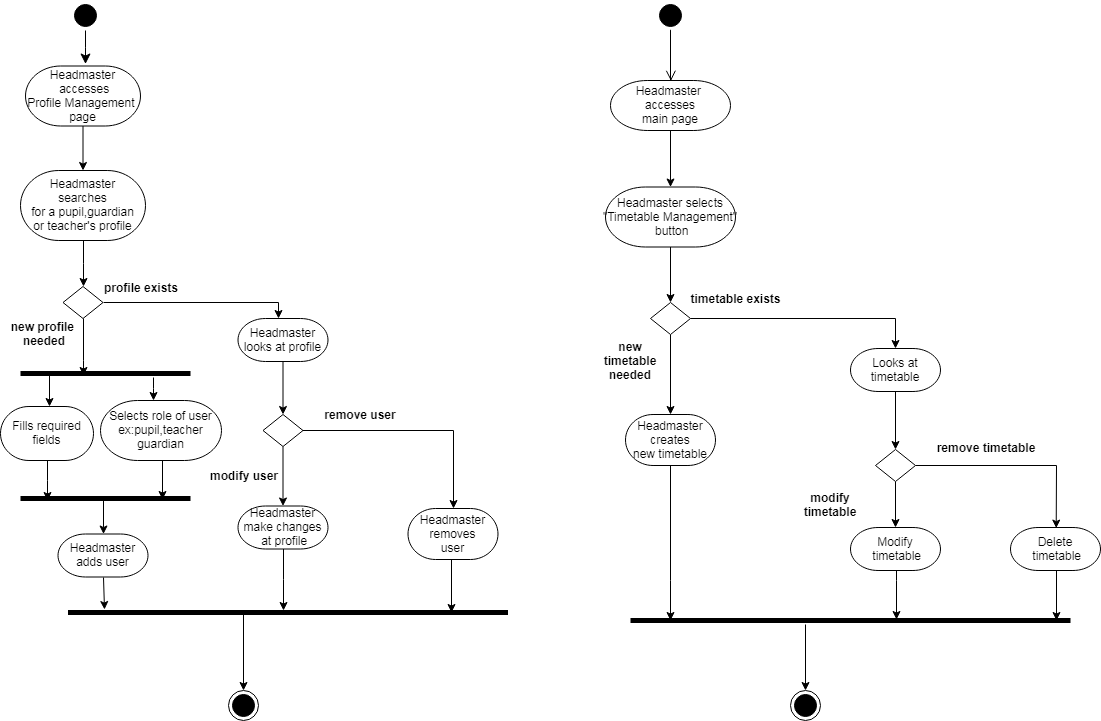

The diagram above was exported from draw.io. Its source (the exported page's mxGraphModel, read from the mxfile embedded in the PNG):
<mxGraphModel dx="1400" dy="725" grid="1" gridSize="10" guides="1" tooltips="1" connect="1" arrows="1" fold="1" page="1" pageScale="1" pageWidth="850" pageHeight="1100" math="0" shadow="0">
  <root>
    <mxCell id="0" />
    <mxCell id="1" parent="0" />
    <mxCell id="jNnBlRumNWze7kziGEE4-1" value="" style="edgeStyle=orthogonalEdgeStyle;rounded=0;orthogonalLoop=1;jettySize=auto;html=1;endArrow=classic;endFill=1;strokeColor=#000000;exitX=0.506;exitY=0.75;exitDx=0;exitDy=0;exitPerimeter=0;" edge="1" parent="1" source="jNnBlRumNWze7kziGEE4-24" target="jNnBlRumNWze7kziGEE4-3">
      <mxGeometry relative="1" as="geometry">
        <mxPoint x="188" y="545" as="sourcePoint" />
        <Array as="points">
          <mxPoint x="188" y="577" />
        </Array>
      </mxGeometry>
    </mxCell>
    <mxCell id="jNnBlRumNWze7kziGEE4-2" value="" style="edgeStyle=elbowEdgeStyle;elbow=horizontal;verticalAlign=bottom;endArrow=classic;endSize=8;strokeColor=#000000;endFill=1;rounded=0;exitX=0.5;exitY=1;exitDx=0;exitDy=0;" edge="1" parent="1" source="jNnBlRumNWze7kziGEE4-10">
      <mxGeometry x="121" y="72.5" as="geometry">
        <mxPoint x="170" y="140.5" as="targetPoint" />
        <mxPoint x="170" y="97" as="sourcePoint" />
      </mxGeometry>
    </mxCell>
    <mxCell id="jNnBlRumNWze7kziGEE4-3" value="&#10;Headmaster&#10;adds user&#10;" style="shape=mxgraph.flowchart.terminator;strokeWidth=1;" vertex="1" parent="1">
      <mxGeometry x="142.5" y="610.5" width="90" height="43" as="geometry" />
    </mxCell>
    <mxCell id="jNnBlRumNWze7kziGEE4-4" value="" style="endArrow=classic;strokeColor=#000000;endFill=1;rounded=0;entryX=0.083;entryY=0.125;entryDx=0;entryDy=0;entryPerimeter=0;exitX=0.5;exitY=1;exitDx=0;exitDy=0;exitPerimeter=0;" edge="1" parent="1" source="jNnBlRumNWze7kziGEE4-3" target="jNnBlRumNWze7kziGEE4-21">
      <mxGeometry relative="1" as="geometry">
        <mxPoint x="189" y="645" as="sourcePoint" />
        <mxPoint x="187.794117647059" y="640.6470588235295" as="targetPoint" />
      </mxGeometry>
    </mxCell>
    <mxCell id="jNnBlRumNWze7kziGEE4-5" value="" style="ellipse;html=1;shape=endState;fillColor=#000000;strokeColor=#000000;" vertex="1" parent="1">
      <mxGeometry x="312.5" y="767" width="30" height="30" as="geometry" />
    </mxCell>
    <mxCell id="jNnBlRumNWze7kziGEE4-6" value="" style="edgeStyle=orthogonalEdgeStyle;rounded=0;orthogonalLoop=1;jettySize=auto;html=1;" edge="1" parent="1" source="jNnBlRumNWze7kziGEE4-7" target="jNnBlRumNWze7kziGEE4-9">
      <mxGeometry relative="1" as="geometry" />
    </mxCell>
    <mxCell id="jNnBlRumNWze7kziGEE4-7" value="&#10;Headmaster&#10; accesses&#10;Profile Management &#10;page&#10;" style="shape=mxgraph.flowchart.terminator;strokeWidth=1;" vertex="1" parent="1">
      <mxGeometry x="110" y="142.5" width="115" height="60" as="geometry" />
    </mxCell>
    <mxCell id="jNnBlRumNWze7kziGEE4-8" value="" style="edgeStyle=orthogonalEdgeStyle;rounded=0;orthogonalLoop=1;jettySize=auto;html=1;entryX=0.5;entryY=0;entryDx=0;entryDy=0;" edge="1" parent="1" source="jNnBlRumNWze7kziGEE4-9" target="jNnBlRumNWze7kziGEE4-16">
      <mxGeometry relative="1" as="geometry" />
    </mxCell>
    <mxCell id="jNnBlRumNWze7kziGEE4-9" value="&#10;Headmaster &#10;searches&#10;for a pupil,guardian&#10;or teacher's profile&#10; " style="shape=mxgraph.flowchart.terminator;strokeWidth=1;" vertex="1" parent="1">
      <mxGeometry x="105" y="247" width="125" height="70" as="geometry" />
    </mxCell>
    <mxCell id="jNnBlRumNWze7kziGEE4-10" value="" style="ellipse;html=1;shape=startState;fillColor=#000000;strokeColor=#000000;" vertex="1" parent="1">
      <mxGeometry x="154.5" y="77" width="30" height="30" as="geometry" />
    </mxCell>
    <mxCell id="jNnBlRumNWze7kziGEE4-11" value="" style="edgeStyle=orthogonalEdgeStyle;rounded=0;orthogonalLoop=1;jettySize=auto;html=1;strokeColor=#000000;exitX=0.5;exitY=1;exitDx=0;exitDy=0;entryX=0.371;entryY=0.75;entryDx=0;entryDy=0;entryPerimeter=0;" edge="1" parent="1" source="jNnBlRumNWze7kziGEE4-16" target="jNnBlRumNWze7kziGEE4-23">
      <mxGeometry relative="1" as="geometry">
        <mxPoint x="187.5" y="415" as="sourcePoint" />
        <mxPoint x="188" y="445" as="targetPoint" />
        <Array as="points">
          <mxPoint x="168" y="437" />
          <mxPoint x="168" y="437" />
        </Array>
      </mxGeometry>
    </mxCell>
    <mxCell id="jNnBlRumNWze7kziGEE4-12" value="" style="edgeStyle=orthogonalEdgeStyle;rounded=0;orthogonalLoop=1;jettySize=auto;html=1;strokeColor=#000000;exitX=1;exitY=0.5;exitDx=0;exitDy=0;" edge="1" parent="1" source="jNnBlRumNWze7kziGEE4-16" target="jNnBlRumNWze7kziGEE4-36">
      <mxGeometry relative="1" as="geometry">
        <mxPoint x="226.07142857142844" y="388" as="sourcePoint" />
        <Array as="points">
          <mxPoint x="363" y="379" />
        </Array>
      </mxGeometry>
    </mxCell>
    <mxCell id="jNnBlRumNWze7kziGEE4-13" value="" style="edgeStyle=orthogonalEdgeStyle;rounded=0;orthogonalLoop=1;jettySize=auto;html=1;strokeColor=#000000;entryX=0.5;entryY=0;entryDx=0;entryDy=0;entryPerimeter=0;" edge="1" parent="1" source="jNnBlRumNWze7kziGEE4-15" target="jNnBlRumNWze7kziGEE4-19">
      <mxGeometry relative="1" as="geometry">
        <mxPoint x="467.5" y="470" as="targetPoint" />
        <Array as="points">
          <mxPoint x="538" y="507" />
        </Array>
      </mxGeometry>
    </mxCell>
    <mxCell id="jNnBlRumNWze7kziGEE4-14" value="" style="edgeStyle=orthogonalEdgeStyle;rounded=0;orthogonalLoop=1;jettySize=auto;html=1;endArrow=classic;endFill=1;" edge="1" parent="1" source="jNnBlRumNWze7kziGEE4-15" target="jNnBlRumNWze7kziGEE4-34">
      <mxGeometry relative="1" as="geometry" />
    </mxCell>
    <mxCell id="jNnBlRumNWze7kziGEE4-15" value="" style="rhombus;whiteSpace=wrap;html=1;" vertex="1" parent="1">
      <mxGeometry x="347.5" y="491" width="40" height="32" as="geometry" />
    </mxCell>
    <mxCell id="jNnBlRumNWze7kziGEE4-16" value="" style="rhombus;whiteSpace=wrap;html=1;" vertex="1" parent="1">
      <mxGeometry x="147.5" y="363" width="40" height="32" as="geometry" />
    </mxCell>
    <mxCell id="jNnBlRumNWze7kziGEE4-17" value="&lt;b&gt;profile exists&lt;/b&gt;" style="text;html=1;strokeColor=none;fillColor=none;align=center;verticalAlign=middle;whiteSpace=wrap;rounded=0;" vertex="1" parent="1">
      <mxGeometry x="184.5" y="349" width="80" height="30" as="geometry" />
    </mxCell>
    <mxCell id="jNnBlRumNWze7kziGEE4-18" value="" style="edgeStyle=orthogonalEdgeStyle;rounded=0;orthogonalLoop=1;jettySize=auto;html=1;endArrow=classic;endFill=1;entryX=0.872;entryY=0.5;entryDx=0;entryDy=0;entryPerimeter=0;exitX=0.5;exitY=1;exitDx=0;exitDy=0;exitPerimeter=0;" edge="1" parent="1" source="jNnBlRumNWze7kziGEE4-19" target="jNnBlRumNWze7kziGEE4-21">
      <mxGeometry relative="1" as="geometry">
        <mxPoint x="537.5" y="716" as="targetPoint" />
        <Array as="points">
          <mxPoint x="536" y="636" />
        </Array>
      </mxGeometry>
    </mxCell>
    <mxCell id="jNnBlRumNWze7kziGEE4-19" value="&#10;Headmaster&#10;removes&#10;user&#10;" style="shape=mxgraph.flowchart.terminator;strokeWidth=1;" vertex="1" parent="1">
      <mxGeometry x="492.5" y="585" width="90" height="51" as="geometry" />
    </mxCell>
    <mxCell id="jNnBlRumNWze7kziGEE4-20" value="&lt;b&gt;remove user&lt;/b&gt;" style="text;html=1;strokeColor=none;fillColor=none;align=center;verticalAlign=middle;whiteSpace=wrap;rounded=0;" vertex="1" parent="1">
      <mxGeometry x="405" y="476" width="80" height="30" as="geometry" />
    </mxCell>
    <mxCell id="jNnBlRumNWze7kziGEE4-21" value="" style="line;strokeWidth=5;fillColor=none;align=left;verticalAlign=middle;spacingTop=-1;spacingLeft=3;spacingRight=3;rotatable=0;labelPosition=right;points=[];portConstraint=eastwest;rounded=0;comic=0;" vertex="1" parent="1">
      <mxGeometry x="152.5" y="685" width="440" height="8" as="geometry" />
    </mxCell>
    <mxCell id="jNnBlRumNWze7kziGEE4-22" value="&lt;b&gt;new profile&amp;nbsp;&lt;br&gt;needed&lt;br&gt;&lt;/b&gt;" style="text;html=1;strokeColor=none;fillColor=none;align=center;verticalAlign=middle;whiteSpace=wrap;rounded=0;" vertex="1" parent="1">
      <mxGeometry x="87.5" y="395" width="80" height="30" as="geometry" />
    </mxCell>
    <mxCell id="jNnBlRumNWze7kziGEE4-23" value="" style="line;strokeWidth=5;fillColor=none;align=left;verticalAlign=middle;spacingTop=-1;spacingLeft=3;spacingRight=3;rotatable=0;labelPosition=right;points=[];portConstraint=eastwest;" vertex="1" parent="1">
      <mxGeometry x="105" y="446" width="170" height="8" as="geometry" />
    </mxCell>
    <mxCell id="jNnBlRumNWze7kziGEE4-24" value="" style="line;strokeWidth=5;fillColor=none;align=left;verticalAlign=middle;spacingTop=-1;spacingLeft=3;spacingRight=3;rotatable=0;labelPosition=right;points=[];portConstraint=eastwest;" vertex="1" parent="1">
      <mxGeometry x="105" y="571" width="170" height="8" as="geometry" />
    </mxCell>
    <mxCell id="jNnBlRumNWze7kziGEE4-25" value="" style="endArrow=classic;strokeColor=#000000;endFill=1;rounded=0;entryX=0.5;entryY=0;entryDx=0;entryDy=0;" edge="1" parent="1" target="jNnBlRumNWze7kziGEE4-5">
      <mxGeometry relative="1" as="geometry">
        <mxPoint x="328" y="690" as="sourcePoint" />
        <mxPoint x="319" y="767" as="targetPoint" />
      </mxGeometry>
    </mxCell>
    <mxCell id="jNnBlRumNWze7kziGEE4-26" value="" style="edgeStyle=orthogonalEdgeStyle;rounded=0;orthogonalLoop=1;jettySize=auto;html=1;endArrow=classic;endFill=1;" edge="1" parent="1" source="jNnBlRumNWze7kziGEE4-27">
      <mxGeometry relative="1" as="geometry">
        <mxPoint x="132" y="577" as="targetPoint" />
      </mxGeometry>
    </mxCell>
    <mxCell id="jNnBlRumNWze7kziGEE4-27" value="&#10;Fills required&#10;fields&#10;" style="shape=mxgraph.flowchart.terminator;strokeWidth=1;" vertex="1" parent="1">
      <mxGeometry x="85" y="483" width="93" height="54" as="geometry" />
    </mxCell>
    <mxCell id="jNnBlRumNWze7kziGEE4-28" value="&#10;Selects role of user&#10;ex:pupil,teacher&#10;guardian&#10;" style="shape=mxgraph.flowchart.terminator;strokeWidth=1;" vertex="1" parent="1">
      <mxGeometry x="185" y="477" width="121" height="60" as="geometry" />
    </mxCell>
    <mxCell id="jNnBlRumNWze7kziGEE4-29" value="" style="edgeStyle=orthogonalEdgeStyle;rounded=0;orthogonalLoop=1;jettySize=auto;html=1;endArrow=classic;endFill=1;strokeColor=#000000;exitX=0.171;exitY=0.5;exitDx=0;exitDy=0;exitPerimeter=0;" edge="1" parent="1" source="jNnBlRumNWze7kziGEE4-23">
      <mxGeometry relative="1" as="geometry">
        <mxPoint x="208" y="571" as="sourcePoint" />
        <mxPoint x="133.57142857142867" y="483.1428571428571" as="targetPoint" />
        <Array as="points">
          <mxPoint x="134" y="483" />
        </Array>
      </mxGeometry>
    </mxCell>
    <mxCell id="jNnBlRumNWze7kziGEE4-30" value="" style="edgeStyle=orthogonalEdgeStyle;rounded=0;orthogonalLoop=1;jettySize=auto;html=1;endArrow=classic;endFill=1;strokeColor=#000000;" edge="1" parent="1" source="jNnBlRumNWze7kziGEE4-23" target="jNnBlRumNWze7kziGEE4-28">
      <mxGeometry relative="1" as="geometry">
        <mxPoint x="144" y="460" as="sourcePoint" />
        <mxPoint x="144" y="493" as="targetPoint" />
        <Array as="points">
          <mxPoint x="238" y="465" />
          <mxPoint x="238" y="465" />
        </Array>
      </mxGeometry>
    </mxCell>
    <mxCell id="jNnBlRumNWze7kziGEE4-31" value="" style="edgeStyle=orthogonalEdgeStyle;rounded=0;orthogonalLoop=1;jettySize=auto;html=1;endArrow=classic;endFill=1;strokeColor=#000000;exitX=0.5;exitY=1;exitDx=0;exitDy=0;exitPerimeter=0;entryX=0.835;entryY=0.625;entryDx=0;entryDy=0;entryPerimeter=0;" edge="1" parent="1" source="jNnBlRumNWze7kziGEE4-28" target="jNnBlRumNWze7kziGEE4-24">
      <mxGeometry relative="1" as="geometry">
        <mxPoint x="248" y="464" as="sourcePoint" />
        <mxPoint x="247" y="559" as="targetPoint" />
        <Array as="points">
          <mxPoint x="247" y="537" />
        </Array>
      </mxGeometry>
    </mxCell>
    <mxCell id="jNnBlRumNWze7kziGEE4-32" value="&lt;b&gt;modify user&lt;/b&gt;" style="text;html=1;strokeColor=none;fillColor=none;align=center;verticalAlign=middle;whiteSpace=wrap;rounded=0;" vertex="1" parent="1">
      <mxGeometry x="287.5" y="537" width="80" height="30" as="geometry" />
    </mxCell>
    <mxCell id="jNnBlRumNWze7kziGEE4-33" value="" style="edgeStyle=orthogonalEdgeStyle;rounded=0;orthogonalLoop=1;jettySize=auto;html=1;endArrow=classic;endFill=1;" edge="1" parent="1" source="jNnBlRumNWze7kziGEE4-34">
      <mxGeometry relative="1" as="geometry">
        <mxPoint x="368" y="687" as="targetPoint" />
      </mxGeometry>
    </mxCell>
    <mxCell id="jNnBlRumNWze7kziGEE4-34" value="&#10;Headmaster&#10;make changes&#10; at profile&#10;" style="shape=mxgraph.flowchart.terminator;strokeWidth=1;" vertex="1" parent="1">
      <mxGeometry x="322.5" y="582.5" width="90" height="43" as="geometry" />
    </mxCell>
    <mxCell id="jNnBlRumNWze7kziGEE4-35" value="" style="edgeStyle=orthogonalEdgeStyle;rounded=0;orthogonalLoop=1;jettySize=auto;html=1;endArrow=classic;endFill=1;" edge="1" parent="1" source="jNnBlRumNWze7kziGEE4-36" target="jNnBlRumNWze7kziGEE4-15">
      <mxGeometry relative="1" as="geometry" />
    </mxCell>
    <mxCell id="jNnBlRumNWze7kziGEE4-36" value="&#10;Headmaster&#10;looks at profile&#10;" style="shape=mxgraph.flowchart.terminator;strokeWidth=1;" vertex="1" parent="1">
      <mxGeometry x="322.5" y="395" width="90" height="43" as="geometry" />
    </mxCell>
    <mxCell id="jNnBlRumNWze7kziGEE4-37" value="" style="edgeStyle=elbowEdgeStyle;elbow=horizontal;verticalAlign=bottom;endArrow=open;endSize=8;strokeColor=#000000;endFill=1;rounded=0;entryX=0.571;entryY=0.007;entryDx=0;entryDy=0;entryPerimeter=0;" edge="1" parent="1">
      <mxGeometry x="703" y="67" as="geometry">
        <mxPoint x="755.4705882352941" y="157.3529411764705" as="targetPoint" />
        <mxPoint x="755.4705882352941" y="106.5929783560805" as="sourcePoint" />
      </mxGeometry>
    </mxCell>
    <mxCell id="jNnBlRumNWze7kziGEE4-38" value="" style="edgeStyle=orthogonalEdgeStyle;rounded=0;orthogonalLoop=1;jettySize=auto;html=1;endArrow=classic;endFill=1;strokeColor=#000000;" edge="1" parent="1" source="jNnBlRumNWze7kziGEE4-39" target="jNnBlRumNWze7kziGEE4-41">
      <mxGeometry relative="1" as="geometry" />
    </mxCell>
    <mxCell id="jNnBlRumNWze7kziGEE4-39" value="&#10;Headmaster &#10;accesses&#10;main page&#10;" style="shape=mxgraph.flowchart.terminator;strokeWidth=1;" vertex="1" parent="1">
      <mxGeometry x="695" y="157" width="120" height="50" as="geometry" />
    </mxCell>
    <mxCell id="jNnBlRumNWze7kziGEE4-40" value="" style="edgeStyle=orthogonalEdgeStyle;rounded=0;orthogonalLoop=1;jettySize=auto;html=1;endArrow=classic;endFill=1;strokeColor=#000000;entryX=0.5;entryY=0;entryDx=0;entryDy=0;" edge="1" parent="1" source="jNnBlRumNWze7kziGEE4-41" target="jNnBlRumNWze7kziGEE4-47">
      <mxGeometry relative="1" as="geometry">
        <mxPoint x="755" y="380" as="targetPoint" />
      </mxGeometry>
    </mxCell>
    <mxCell id="jNnBlRumNWze7kziGEE4-41" value="&#10;Headmaster selects&#10;&quot;Timetable Management&quot;&#10; button&#10;" style="shape=mxgraph.flowchart.terminator;strokeWidth=1;" vertex="1" parent="1">
      <mxGeometry x="690" y="263.5" width="130" height="60" as="geometry" />
    </mxCell>
    <mxCell id="jNnBlRumNWze7kziGEE4-42" value="" style="edgeStyle=orthogonalEdgeStyle;rounded=0;orthogonalLoop=1;jettySize=auto;html=1;endArrow=classic;endFill=1;strokeColor=#000000;entryX=0.5;entryY=0;entryDx=0;entryDy=0;" edge="1" parent="1" source="jNnBlRumNWze7kziGEE4-62" target="jNnBlRumNWze7kziGEE4-44">
      <mxGeometry relative="1" as="geometry">
        <mxPoint x="890" y="780" as="targetPoint" />
        <mxPoint x="890" y="741" as="sourcePoint" />
        <Array as="points">
          <mxPoint x="890" y="700" />
          <mxPoint x="890" y="700" />
        </Array>
      </mxGeometry>
    </mxCell>
    <mxCell id="jNnBlRumNWze7kziGEE4-43" value="" style="ellipse;html=1;shape=startState;fillColor=#000000;strokeColor=#000000;" vertex="1" parent="1">
      <mxGeometry x="740" y="77" width="30" height="30" as="geometry" />
    </mxCell>
    <mxCell id="jNnBlRumNWze7kziGEE4-44" value="" style="ellipse;html=1;shape=endState;fillColor=#000000;strokeColor=#000000;" vertex="1" parent="1">
      <mxGeometry x="875" y="767" width="30" height="30" as="geometry" />
    </mxCell>
    <mxCell id="jNnBlRumNWze7kziGEE4-45" value="" style="edgeStyle=orthogonalEdgeStyle;rounded=0;orthogonalLoop=1;jettySize=auto;html=1;endArrow=classic;endFill=1;entryX=0.5;entryY=0;entryDx=0;entryDy=0;entryPerimeter=0;" edge="1" parent="1" source="jNnBlRumNWze7kziGEE4-47" target="jNnBlRumNWze7kziGEE4-50">
      <mxGeometry relative="1" as="geometry">
        <mxPoint x="755" y="491" as="targetPoint" />
      </mxGeometry>
    </mxCell>
    <mxCell id="jNnBlRumNWze7kziGEE4-46" value="" style="edgeStyle=orthogonalEdgeStyle;rounded=0;orthogonalLoop=1;jettySize=auto;html=1;endArrow=classic;endFill=1;entryX=0.5;entryY=0;entryDx=0;entryDy=0;entryPerimeter=0;" edge="1" parent="1" source="jNnBlRumNWze7kziGEE4-47" target="jNnBlRumNWze7kziGEE4-53">
      <mxGeometry relative="1" as="geometry">
        <mxPoint x="975" y="427" as="targetPoint" />
      </mxGeometry>
    </mxCell>
    <mxCell id="jNnBlRumNWze7kziGEE4-47" value="" style="rhombus;whiteSpace=wrap;html=1;" vertex="1" parent="1">
      <mxGeometry x="735" y="379" width="40" height="32" as="geometry" />
    </mxCell>
    <mxCell id="jNnBlRumNWze7kziGEE4-48" value="&lt;b&gt;new timetable needed&lt;br&gt;&lt;/b&gt;" style="text;html=1;strokeColor=none;fillColor=none;align=center;verticalAlign=middle;whiteSpace=wrap;rounded=0;" vertex="1" parent="1">
      <mxGeometry x="675" y="416.5" width="80" height="41" as="geometry" />
    </mxCell>
    <mxCell id="jNnBlRumNWze7kziGEE4-49" value="" style="edgeStyle=orthogonalEdgeStyle;rounded=0;orthogonalLoop=1;jettySize=auto;html=1;endArrow=classic;endFill=1;entryX=0.091;entryY=0.5;entryDx=0;entryDy=0;entryPerimeter=0;" edge="1" parent="1" source="jNnBlRumNWze7kziGEE4-50" target="jNnBlRumNWze7kziGEE4-62">
      <mxGeometry relative="1" as="geometry">
        <mxPoint x="755" y="622" as="targetPoint" />
        <Array as="points">
          <mxPoint x="755" y="657" />
          <mxPoint x="755" y="657" />
        </Array>
      </mxGeometry>
    </mxCell>
    <mxCell id="jNnBlRumNWze7kziGEE4-50" value="&#10;Headmaster&#10;creates&#10;new timetable&#10;" style="shape=mxgraph.flowchart.terminator;strokeWidth=1;" vertex="1" parent="1">
      <mxGeometry x="710" y="491" width="90" height="51" as="geometry" />
    </mxCell>
    <mxCell id="jNnBlRumNWze7kziGEE4-51" value="&lt;b&gt;timetable&amp;nbsp;exists&lt;br&gt;&lt;/b&gt;" style="text;html=1;strokeColor=none;fillColor=none;align=center;verticalAlign=middle;whiteSpace=wrap;rounded=0;" vertex="1" parent="1">
      <mxGeometry x="780" y="354" width="80" height="41" as="geometry" />
    </mxCell>
    <mxCell id="jNnBlRumNWze7kziGEE4-52" value="" style="edgeStyle=orthogonalEdgeStyle;rounded=0;orthogonalLoop=1;jettySize=auto;html=1;endArrow=classic;endFill=1;entryX=0.5;entryY=0;entryDx=0;entryDy=0;" edge="1" parent="1" source="jNnBlRumNWze7kziGEE4-53" target="jNnBlRumNWze7kziGEE4-56">
      <mxGeometry relative="1" as="geometry">
        <mxPoint x="980" y="548" as="targetPoint" />
      </mxGeometry>
    </mxCell>
    <mxCell id="jNnBlRumNWze7kziGEE4-53" value="&#10;Looks at &#10;timetable&#10;" style="shape=mxgraph.flowchart.terminator;strokeWidth=1;" vertex="1" parent="1">
      <mxGeometry x="935" y="425" width="90" height="43" as="geometry" />
    </mxCell>
    <mxCell id="jNnBlRumNWze7kziGEE4-54" value="" style="edgeStyle=orthogonalEdgeStyle;rounded=0;orthogonalLoop=1;jettySize=auto;html=1;endArrow=classic;endFill=1;entryX=0.5;entryY=0;entryDx=0;entryDy=0;entryPerimeter=0;" edge="1" parent="1" source="jNnBlRumNWze7kziGEE4-56" target="jNnBlRumNWze7kziGEE4-58">
      <mxGeometry relative="1" as="geometry">
        <mxPoint x="980" y="638" as="targetPoint" />
      </mxGeometry>
    </mxCell>
    <mxCell id="jNnBlRumNWze7kziGEE4-55" value="" style="edgeStyle=orthogonalEdgeStyle;rounded=0;orthogonalLoop=1;jettySize=auto;html=1;endArrow=classic;endFill=1;entryX=0.5;entryY=0;entryDx=0;entryDy=0;entryPerimeter=0;" edge="1" parent="1" source="jNnBlRumNWze7kziGEE4-56">
      <mxGeometry relative="1" as="geometry">
        <mxPoint x="1140.7142857142858" y="604.5714285714287" as="targetPoint" />
      </mxGeometry>
    </mxCell>
    <mxCell id="jNnBlRumNWze7kziGEE4-56" value="" style="rhombus;whiteSpace=wrap;html=1;" vertex="1" parent="1">
      <mxGeometry x="960" y="526" width="40" height="32" as="geometry" />
    </mxCell>
    <mxCell id="jNnBlRumNWze7kziGEE4-57" value="" style="edgeStyle=orthogonalEdgeStyle;rounded=0;orthogonalLoop=1;jettySize=auto;html=1;endArrow=classic;endFill=1;entryX=0.605;entryY=0.375;entryDx=0;entryDy=0;entryPerimeter=0;" edge="1" parent="1" source="jNnBlRumNWze7kziGEE4-58" target="jNnBlRumNWze7kziGEE4-62">
      <mxGeometry relative="1" as="geometry">
        <mxPoint x="980" y="727" as="targetPoint" />
        <Array as="points">
          <mxPoint x="981" y="657" />
          <mxPoint x="981" y="657" />
        </Array>
      </mxGeometry>
    </mxCell>
    <mxCell id="jNnBlRumNWze7kziGEE4-58" value="&#10;Modify&#10; timetable&#10;" style="shape=mxgraph.flowchart.terminator;strokeWidth=1;" vertex="1" parent="1">
      <mxGeometry x="935" y="604" width="90" height="43" as="geometry" />
    </mxCell>
    <mxCell id="jNnBlRumNWze7kziGEE4-59" value="" style="edgeStyle=orthogonalEdgeStyle;rounded=0;orthogonalLoop=1;jettySize=auto;html=1;endArrow=classic;endFill=1;entryX=0.968;entryY=0.5;entryDx=0;entryDy=0;entryPerimeter=0;" edge="1" parent="1" target="jNnBlRumNWze7kziGEE4-62">
      <mxGeometry relative="1" as="geometry">
        <mxPoint x="1140.7142857142858" y="647" as="sourcePoint" />
        <mxPoint x="1140" y="759" as="targetPoint" />
        <Array as="points">
          <mxPoint x="1141" y="697" />
          <mxPoint x="1141" y="697" />
        </Array>
      </mxGeometry>
    </mxCell>
    <mxCell id="jNnBlRumNWze7kziGEE4-60" value="&lt;b&gt;remove timetable&lt;br&gt;&lt;/b&gt;" style="text;html=1;strokeColor=none;fillColor=none;align=center;verticalAlign=middle;whiteSpace=wrap;rounded=0;" vertex="1" parent="1">
      <mxGeometry x="1015" y="503" width="110" height="41" as="geometry" />
    </mxCell>
    <mxCell id="jNnBlRumNWze7kziGEE4-61" value="&lt;b&gt;modify timetable&lt;br&gt;&lt;/b&gt;" style="text;html=1;strokeColor=none;fillColor=none;align=center;verticalAlign=middle;whiteSpace=wrap;rounded=0;" vertex="1" parent="1">
      <mxGeometry x="875" y="560" width="80" height="41" as="geometry" />
    </mxCell>
    <mxCell id="jNnBlRumNWze7kziGEE4-62" value="" style="line;strokeWidth=5;fillColor=none;align=left;verticalAlign=middle;spacingTop=-1;spacingLeft=3;spacingRight=3;rotatable=0;labelPosition=right;points=[];portConstraint=eastwest;rounded=0;comic=0;" vertex="1" parent="1">
      <mxGeometry x="715" y="693" width="440" height="8" as="geometry" />
    </mxCell>
    <mxCell id="jNnBlRumNWze7kziGEE4-63" value="Delete&#10; timetable" style="shape=mxgraph.flowchart.terminator;strokeWidth=1;" vertex="1" parent="1">
      <mxGeometry x="1095" y="604" width="90" height="43" as="geometry" />
    </mxCell>
  </root>
</mxGraphModel>